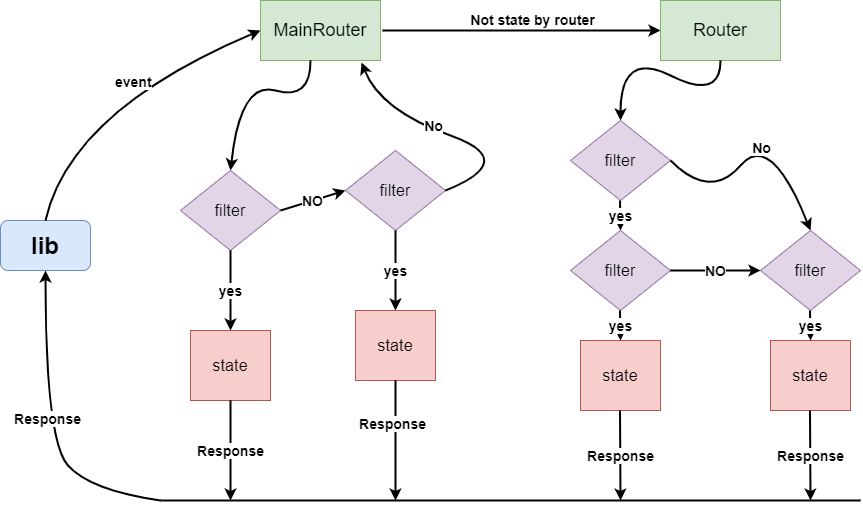

The diagram above was exported from draw.io. Its source (the exported page's mxGraphModel, read from the mxfile embedded in the PNG):
<mxGraphModel dx="2249" dy="757" grid="1" gridSize="10" guides="1" tooltips="1" connect="1" arrows="1" fold="1" page="1" pageScale="1" pageWidth="827" pageHeight="1169" math="0" shadow="0">
  <root>
    <mxCell id="0" />
    <mxCell id="1" parent="0" />
    <mxCell id="2NHCcSchVkYuxjZLb5DA-1" value="&lt;h1&gt;lib&lt;/h1&gt;" style="rounded=1;whiteSpace=wrap;html=1;fillColor=#dae8fc;strokeColor=#6c8ebf;" vertex="1" parent="1">
      <mxGeometry x="-820" y="240" width="90" height="50" as="geometry" />
    </mxCell>
    <mxCell id="2NHCcSchVkYuxjZLb5DA-2" value="&lt;h2&gt;&lt;span style=&quot;font-weight: normal&quot;&gt;MainRouter&lt;/span&gt;&lt;/h2&gt;" style="rounded=0;whiteSpace=wrap;html=1;fillColor=#d5e8d4;strokeColor=#82b366;" vertex="1" parent="1">
      <mxGeometry x="-560" y="20" width="120" height="60" as="geometry" />
    </mxCell>
    <mxCell id="2NHCcSchVkYuxjZLb5DA-5" value="&lt;h2&gt;&lt;span style=&quot;font-weight: normal&quot;&gt;Router&lt;/span&gt;&lt;/h2&gt;" style="rounded=0;whiteSpace=wrap;html=1;fillColor=#d5e8d4;strokeColor=#82b366;" vertex="1" parent="1">
      <mxGeometry x="-160" y="20" width="120" height="60" as="geometry" />
    </mxCell>
    <mxCell id="2NHCcSchVkYuxjZLb5DA-7" value="event" style="curved=1;endArrow=classic;html=1;strokeWidth=2;entryX=0;entryY=0.5;entryDx=0;entryDy=0;fontSize=14;align=left;verticalAlign=bottom;fontStyle=1;" edge="1" parent="1" target="2NHCcSchVkYuxjZLb5DA-2">
      <mxGeometry width="50" height="50" relative="1" as="geometry">
        <mxPoint x="-775" y="240" as="sourcePoint" />
        <mxPoint x="-650" y="190" as="targetPoint" />
        <Array as="points">
          <mxPoint x="-750" y="130" />
        </Array>
      </mxGeometry>
    </mxCell>
    <mxCell id="2NHCcSchVkYuxjZLb5DA-9" value="&lt;h3&gt;&lt;span style=&quot;font-weight: normal&quot;&gt;filter&lt;/span&gt;&lt;/h3&gt;" style="rhombus;whiteSpace=wrap;html=1;fontSize=14;fillColor=#e1d5e7;strokeColor=#9673a6;" vertex="1" parent="1">
      <mxGeometry x="-475" y="170" width="100" height="80" as="geometry" />
    </mxCell>
    <mxCell id="2NHCcSchVkYuxjZLb5DA-10" value="&lt;h3&gt;&lt;span style=&quot;font-weight: normal&quot;&gt;state&lt;/span&gt;&lt;/h3&gt;" style="rounded=0;whiteSpace=wrap;html=1;fontSize=14;fillColor=#f8cecc;strokeColor=#b85450;" vertex="1" parent="1">
      <mxGeometry x="-630" y="350" width="80" height="70" as="geometry" />
    </mxCell>
    <mxCell id="2NHCcSchVkYuxjZLb5DA-14" value="&lt;h3&gt;&lt;span style=&quot;font-weight: normal&quot;&gt;filter&lt;/span&gt;&lt;/h3&gt;" style="rhombus;whiteSpace=wrap;html=1;fontSize=14;fillColor=#e1d5e7;strokeColor=#9673a6;" vertex="1" parent="1">
      <mxGeometry x="-640" y="190" width="100" height="80" as="geometry" />
    </mxCell>
    <mxCell id="2NHCcSchVkYuxjZLb5DA-15" value="" style="curved=1;endArrow=classic;html=1;strokeWidth=2;fontSize=14;align=left;entryX=0.5;entryY=0;entryDx=0;entryDy=0;" edge="1" parent="1" target="2NHCcSchVkYuxjZLb5DA-14">
      <mxGeometry width="50" height="50" relative="1" as="geometry">
        <mxPoint x="-510" y="80" as="sourcePoint" />
        <mxPoint x="-460" y="30" as="targetPoint" />
        <Array as="points">
          <mxPoint x="-510" y="120" />
          <mxPoint x="-580" y="100" />
        </Array>
      </mxGeometry>
    </mxCell>
    <mxCell id="2NHCcSchVkYuxjZLb5DA-17" value="yes" style="endArrow=classic;html=1;strokeWidth=2;fontSize=14;align=center;entryX=0.5;entryY=0;entryDx=0;entryDy=0;fontStyle=1;exitX=0.5;exitY=1;exitDx=0;exitDy=0;" edge="1" parent="1" source="2NHCcSchVkYuxjZLb5DA-14" target="2NHCcSchVkYuxjZLb5DA-10">
      <mxGeometry width="50" height="50" relative="1" as="geometry">
        <mxPoint x="-590" y="280" as="sourcePoint" />
        <mxPoint x="-540" y="180" as="targetPoint" />
      </mxGeometry>
    </mxCell>
    <mxCell id="2NHCcSchVkYuxjZLb5DA-18" value="NO" style="endArrow=classic;html=1;strokeWidth=2;fontSize=14;align=center;entryX=0;entryY=0.5;entryDx=0;entryDy=0;fontStyle=1;exitX=1;exitY=0.5;exitDx=0;exitDy=0;" edge="1" parent="1" source="2NHCcSchVkYuxjZLb5DA-14" target="2NHCcSchVkYuxjZLb5DA-9">
      <mxGeometry width="50" height="50" relative="1" as="geometry">
        <mxPoint x="-540" y="190" as="sourcePoint" />
        <mxPoint x="-480" y="180" as="targetPoint" />
      </mxGeometry>
    </mxCell>
    <mxCell id="2NHCcSchVkYuxjZLb5DA-19" value="yes" style="endArrow=classic;html=1;strokeWidth=2;fontSize=14;align=center;entryX=0.5;entryY=0;entryDx=0;entryDy=0;fontStyle=1;exitX=0.5;exitY=1;exitDx=0;exitDy=0;" edge="1" parent="1" source="2NHCcSchVkYuxjZLb5DA-9" target="2NHCcSchVkYuxjZLb5DA-25">
      <mxGeometry width="50" height="50" relative="1" as="geometry">
        <mxPoint x="-425.5" y="230" as="sourcePoint" />
        <mxPoint x="-425.5" y="290" as="targetPoint" />
      </mxGeometry>
    </mxCell>
    <mxCell id="2NHCcSchVkYuxjZLb5DA-20" value="" style="curved=1;endArrow=classic;html=1;strokeWidth=2;fontSize=14;align=center;entryX=0.842;entryY=1.033;entryDx=0;entryDy=0;entryPerimeter=0;exitX=1;exitY=0.5;exitDx=0;exitDy=0;" edge="1" parent="1" source="2NHCcSchVkYuxjZLb5DA-9" target="2NHCcSchVkYuxjZLb5DA-2">
      <mxGeometry width="50" height="50" relative="1" as="geometry">
        <mxPoint x="-375" y="190" as="sourcePoint" />
        <mxPoint x="-325" y="140" as="targetPoint" />
        <Array as="points">
          <mxPoint x="-300" y="180" />
          <mxPoint x="-440" y="130" />
        </Array>
      </mxGeometry>
    </mxCell>
    <mxCell id="2NHCcSchVkYuxjZLb5DA-21" value="No" style="edgeLabel;html=1;align=center;verticalAlign=middle;resizable=0;points=[];fontSize=14;fontStyle=1" vertex="1" connectable="0" parent="2NHCcSchVkYuxjZLb5DA-20">
      <mxGeometry x="0.2464" y="-4" relative="1" as="geometry">
        <mxPoint as="offset" />
      </mxGeometry>
    </mxCell>
    <mxCell id="2NHCcSchVkYuxjZLb5DA-24" value="" style="endArrow=none;html=1;strokeWidth=2;fontSize=14;align=center;" edge="1" parent="1">
      <mxGeometry width="50" height="50" relative="1" as="geometry">
        <mxPoint x="-660" y="520" as="sourcePoint" />
        <mxPoint x="40" y="520" as="targetPoint" />
      </mxGeometry>
    </mxCell>
    <mxCell id="2NHCcSchVkYuxjZLb5DA-25" value="&lt;h3&gt;&lt;span style=&quot;font-weight: normal&quot;&gt;state&lt;/span&gt;&lt;/h3&gt;" style="rounded=0;whiteSpace=wrap;html=1;fontSize=14;fillColor=#f8cecc;strokeColor=#b85450;" vertex="1" parent="1">
      <mxGeometry x="-465" y="330" width="80" height="70" as="geometry" />
    </mxCell>
    <mxCell id="2NHCcSchVkYuxjZLb5DA-26" value="&lt;b&gt;Response&lt;/b&gt;" style="endArrow=classic;html=1;strokeWidth=2;fontSize=14;align=center;" edge="1" parent="1">
      <mxGeometry width="50" height="50" relative="1" as="geometry">
        <mxPoint x="-590" y="420" as="sourcePoint" />
        <mxPoint x="-590" y="520" as="targetPoint" />
      </mxGeometry>
    </mxCell>
    <mxCell id="2NHCcSchVkYuxjZLb5DA-27" value="" style="endArrow=classic;html=1;strokeWidth=2;fontSize=14;align=center;" edge="1" parent="1">
      <mxGeometry width="50" height="50" relative="1" as="geometry">
        <mxPoint x="-425" y="400" as="sourcePoint" />
        <mxPoint x="-425" y="520" as="targetPoint" />
      </mxGeometry>
    </mxCell>
    <mxCell id="2NHCcSchVkYuxjZLb5DA-30" value="&lt;b&gt;Response&lt;/b&gt;" style="edgeLabel;html=1;align=center;verticalAlign=middle;resizable=0;points=[];fontSize=14;" vertex="1" connectable="0" parent="2NHCcSchVkYuxjZLb5DA-27">
      <mxGeometry x="-0.3" y="-4" relative="1" as="geometry">
        <mxPoint as="offset" />
      </mxGeometry>
    </mxCell>
    <mxCell id="2NHCcSchVkYuxjZLb5DA-28" value="" style="curved=1;endArrow=classic;html=1;strokeWidth=2;fontSize=14;align=center;entryX=0.5;entryY=1;entryDx=0;entryDy=0;" edge="1" parent="1" target="2NHCcSchVkYuxjZLb5DA-1">
      <mxGeometry width="50" height="50" relative="1" as="geometry">
        <mxPoint x="-660" y="520" as="sourcePoint" />
        <mxPoint x="-610" y="470" as="targetPoint" />
        <Array as="points">
          <mxPoint x="-730" y="510" />
          <mxPoint x="-775" y="460" />
        </Array>
      </mxGeometry>
    </mxCell>
    <mxCell id="2NHCcSchVkYuxjZLb5DA-29" value="&lt;b&gt;Response&lt;/b&gt;" style="edgeLabel;html=1;align=center;verticalAlign=middle;resizable=0;points=[];fontSize=14;" vertex="1" connectable="0" parent="2NHCcSchVkYuxjZLb5DA-28">
      <mxGeometry x="0.037" y="-1" relative="1" as="geometry">
        <mxPoint as="offset" />
      </mxGeometry>
    </mxCell>
    <mxCell id="2NHCcSchVkYuxjZLb5DA-34" value="" style="endArrow=classic;html=1;strokeWidth=2;fontSize=14;align=center;entryX=0;entryY=0.5;entryDx=0;entryDy=0;" edge="1" parent="1" target="2NHCcSchVkYuxjZLb5DA-5">
      <mxGeometry width="50" height="50" relative="1" as="geometry">
        <mxPoint x="-438" y="50" as="sourcePoint" />
        <mxPoint x="-388" as="targetPoint" />
      </mxGeometry>
    </mxCell>
    <mxCell id="2NHCcSchVkYuxjZLb5DA-35" value="Not state by router" style="edgeLabel;html=1;align=center;verticalAlign=bottom;resizable=0;points=[];fontSize=14;fontStyle=1" vertex="1" connectable="0" parent="2NHCcSchVkYuxjZLb5DA-34">
      <mxGeometry x="0.0719" y="1" relative="1" as="geometry">
        <mxPoint as="offset" />
      </mxGeometry>
    </mxCell>
    <mxCell id="2NHCcSchVkYuxjZLb5DA-36" value="&lt;h3&gt;&lt;span style=&quot;font-weight: normal&quot;&gt;filter&lt;/span&gt;&lt;/h3&gt;" style="rhombus;whiteSpace=wrap;html=1;fontSize=14;fillColor=#e1d5e7;strokeColor=#9673a6;" vertex="1" parent="1">
      <mxGeometry x="-250" y="140" width="100" height="80" as="geometry" />
    </mxCell>
    <mxCell id="2NHCcSchVkYuxjZLb5DA-37" value="&lt;h3&gt;&lt;span style=&quot;font-weight: normal&quot;&gt;filter&lt;/span&gt;&lt;/h3&gt;" style="rhombus;whiteSpace=wrap;html=1;fontSize=14;fillColor=#e1d5e7;strokeColor=#9673a6;" vertex="1" parent="1">
      <mxGeometry x="-250" y="250" width="100" height="80" as="geometry" />
    </mxCell>
    <mxCell id="2NHCcSchVkYuxjZLb5DA-38" value="&lt;h3&gt;&lt;span style=&quot;font-weight: normal&quot;&gt;filter&lt;/span&gt;&lt;/h3&gt;" style="rhombus;whiteSpace=wrap;html=1;fontSize=14;fillColor=#e1d5e7;strokeColor=#9673a6;" vertex="1" parent="1">
      <mxGeometry x="-60" y="250" width="100" height="80" as="geometry" />
    </mxCell>
    <mxCell id="2NHCcSchVkYuxjZLb5DA-40" value="" style="curved=1;endArrow=classic;html=1;strokeWidth=2;fontSize=14;align=left;entryX=0.5;entryY=0;entryDx=0;entryDy=0;" edge="1" parent="1" target="2NHCcSchVkYuxjZLb5DA-36">
      <mxGeometry width="50" height="50" relative="1" as="geometry">
        <mxPoint x="-100" y="80" as="sourcePoint" />
        <mxPoint x="-180" y="190" as="targetPoint" />
        <Array as="points">
          <mxPoint x="-100" y="120" />
          <mxPoint x="-200" y="70" />
        </Array>
      </mxGeometry>
    </mxCell>
    <mxCell id="2NHCcSchVkYuxjZLb5DA-41" value="yes" style="endArrow=classic;html=1;strokeWidth=2;fontSize=14;align=center;fontStyle=1;exitX=0.5;exitY=1;exitDx=0;exitDy=0;" edge="1" parent="1">
      <mxGeometry width="50" height="50" relative="1" as="geometry">
        <mxPoint x="-200.5" y="220" as="sourcePoint" />
        <mxPoint x="-200" y="250" as="targetPoint" />
      </mxGeometry>
    </mxCell>
    <mxCell id="2NHCcSchVkYuxjZLb5DA-42" value="&lt;h3&gt;&lt;span style=&quot;font-weight: normal&quot;&gt;state&lt;/span&gt;&lt;/h3&gt;" style="rounded=0;whiteSpace=wrap;html=1;fontSize=14;fillColor=#f8cecc;strokeColor=#b85450;" vertex="1" parent="1">
      <mxGeometry x="-240" y="360" width="80" height="70" as="geometry" />
    </mxCell>
    <mxCell id="2NHCcSchVkYuxjZLb5DA-43" value="&lt;h3&gt;&lt;span style=&quot;font-weight: normal&quot;&gt;state&lt;/span&gt;&lt;/h3&gt;" style="rounded=0;whiteSpace=wrap;html=1;fontSize=14;fillColor=#f8cecc;strokeColor=#b85450;" vertex="1" parent="1">
      <mxGeometry x="-50" y="360" width="80" height="70" as="geometry" />
    </mxCell>
    <mxCell id="2NHCcSchVkYuxjZLb5DA-45" value="yes" style="endArrow=classic;html=1;strokeWidth=2;fontSize=14;align=center;fontStyle=1;exitX=0.5;exitY=1;exitDx=0;exitDy=0;" edge="1" parent="1">
      <mxGeometry width="50" height="50" relative="1" as="geometry">
        <mxPoint x="-200.5" y="330" as="sourcePoint" />
        <mxPoint x="-200" y="360" as="targetPoint" />
      </mxGeometry>
    </mxCell>
    <mxCell id="2NHCcSchVkYuxjZLb5DA-46" value="&lt;b&gt;Response&lt;/b&gt;" style="endArrow=classic;html=1;strokeWidth=2;fontSize=14;align=center;" edge="1" parent="1">
      <mxGeometry width="50" height="50" relative="1" as="geometry">
        <mxPoint x="-200.5" y="430" as="sourcePoint" />
        <mxPoint x="-200" y="520" as="targetPoint" />
      </mxGeometry>
    </mxCell>
    <mxCell id="2NHCcSchVkYuxjZLb5DA-47" value="yes" style="endArrow=classic;html=1;strokeWidth=2;fontSize=14;align=center;fontStyle=1;exitX=0.5;exitY=1;exitDx=0;exitDy=0;" edge="1" parent="1">
      <mxGeometry width="50" height="50" relative="1" as="geometry">
        <mxPoint x="-10.5" y="330" as="sourcePoint" />
        <mxPoint x="-10" y="360" as="targetPoint" />
      </mxGeometry>
    </mxCell>
    <mxCell id="2NHCcSchVkYuxjZLb5DA-48" value="&lt;b&gt;Response&lt;/b&gt;" style="endArrow=classic;html=1;strokeWidth=2;fontSize=14;align=center;" edge="1" parent="1">
      <mxGeometry width="50" height="50" relative="1" as="geometry">
        <mxPoint x="-10.5" y="430" as="sourcePoint" />
        <mxPoint x="-10" y="520" as="targetPoint" />
      </mxGeometry>
    </mxCell>
    <mxCell id="2NHCcSchVkYuxjZLb5DA-49" value="NO" style="endArrow=classic;html=1;strokeWidth=2;fontSize=14;align=center;entryX=0;entryY=0.5;entryDx=0;entryDy=0;fontStyle=1;exitX=1;exitY=0.5;exitDx=0;exitDy=0;" edge="1" parent="1" target="2NHCcSchVkYuxjZLb5DA-38">
      <mxGeometry width="50" height="50" relative="1" as="geometry">
        <mxPoint x="-150" y="290" as="sourcePoint" />
        <mxPoint x="-85" y="270" as="targetPoint" />
      </mxGeometry>
    </mxCell>
    <mxCell id="2NHCcSchVkYuxjZLb5DA-52" value="" style="curved=1;endArrow=classic;html=1;strokeWidth=2;fontSize=14;align=center;entryX=0.5;entryY=0;entryDx=0;entryDy=0;" edge="1" parent="1" target="2NHCcSchVkYuxjZLb5DA-38">
      <mxGeometry width="50" height="50" relative="1" as="geometry">
        <mxPoint x="-150" y="180" as="sourcePoint" />
        <mxPoint x="-100" y="130" as="targetPoint" />
        <Array as="points">
          <mxPoint x="-110" y="220" />
          <mxPoint x="-50" y="150" />
        </Array>
      </mxGeometry>
    </mxCell>
    <mxCell id="2NHCcSchVkYuxjZLb5DA-53" value="&lt;b&gt;No&lt;/b&gt;" style="edgeLabel;html=1;align=center;verticalAlign=bottom;resizable=0;points=[];fontSize=14;" vertex="1" connectable="0" parent="2NHCcSchVkYuxjZLb5DA-52">
      <mxGeometry x="0.3266" y="-19" relative="1" as="geometry">
        <mxPoint as="offset" />
      </mxGeometry>
    </mxCell>
  </root>
</mxGraphModel>